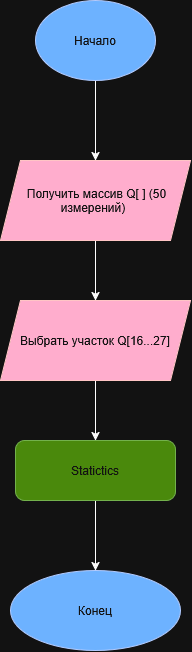

The diagram above was exported from draw.io. Its source (the exported page's mxGraphModel, read from the mxfile embedded in the PNG):
<mxGraphModel dx="1704" dy="937" grid="1" gridSize="10" guides="1" tooltips="1" connect="1" arrows="1" fold="1" page="1" pageScale="1" pageWidth="827" pageHeight="1169" math="0" shadow="0">
  <root>
    <mxCell id="0" />
    <mxCell id="1" parent="0" />
    <mxCell id="SYmP2HU5P-AoZ5wQ3p9l-4" edge="1" parent="1" source="SYmP2HU5P-AoZ5wQ3p9l-2" style="edgeStyle=orthogonalEdgeStyle;rounded=0;orthogonalLoop=1;jettySize=auto;html=1;defaultLabelBackgroundColor=page;" target="SYmP2HU5P-AoZ5wQ3p9l-3" value="">
      <mxGeometry relative="1" as="geometry" />
    </mxCell>
    <mxCell id="SYmP2HU5P-AoZ5wQ3p9l-2" parent="1" style="ellipse;whiteSpace=wrap;html=1;shapeInside=1;fillColor=#0050ef;fontColor=#ffffff;strokeColor=#001DBC;" value="Начало" vertex="1">
      <mxGeometry height="80" width="120" x="340" y="40" as="geometry" />
    </mxCell>
    <mxCell id="SYmP2HU5P-AoZ5wQ3p9l-6" edge="1" parent="1" source="SYmP2HU5P-AoZ5wQ3p9l-3" style="edgeStyle=orthogonalEdgeStyle;rounded=0;orthogonalLoop=1;jettySize=auto;html=1;defaultLabelBackgroundColor=page;" target="SYmP2HU5P-AoZ5wQ3p9l-5" value="">
      <mxGeometry relative="1" as="geometry" />
    </mxCell>
    <mxCell id="SYmP2HU5P-AoZ5wQ3p9l-3" parent="1" style="shape=parallelogram;perimeter=parallelogramPerimeter;whiteSpace=wrap;html=1;shapeInside=1;fixedSize=1;fillColor=#a20025;fontColor=#ffffff;strokeColor=#6F0000;" value="Получить массив Q[ ] (50 измерений)" vertex="1">
      <mxGeometry height="80" width="190" x="305" y="200" as="geometry" />
    </mxCell>
    <mxCell id="SYmP2HU5P-AoZ5wQ3p9l-8" edge="1" parent="1" source="SYmP2HU5P-AoZ5wQ3p9l-5" style="edgeStyle=orthogonalEdgeStyle;rounded=0;orthogonalLoop=1;jettySize=auto;html=1;defaultLabelBackgroundColor=page;" target="SYmP2HU5P-AoZ5wQ3p9l-7" value="">
      <mxGeometry relative="1" as="geometry" />
    </mxCell>
    <mxCell id="SYmP2HU5P-AoZ5wQ3p9l-5" parent="1" style="shape=parallelogram;perimeter=parallelogramPerimeter;whiteSpace=wrap;html=1;shapeInside=1;fixedSize=1;fillColor=#a20025;fontColor=#ffffff;strokeColor=#6F0000;" value="Выбрать участок Q[16...27]" vertex="1">
      <mxGeometry height="80" width="190" x="305" y="340" as="geometry" />
    </mxCell>
    <mxCell id="SYmP2HU5P-AoZ5wQ3p9l-10" edge="1" parent="1" source="SYmP2HU5P-AoZ5wQ3p9l-7" style="edgeStyle=orthogonalEdgeStyle;rounded=0;orthogonalLoop=1;jettySize=auto;html=1;defaultLabelBackgroundColor=page;" target="SYmP2HU5P-AoZ5wQ3p9l-9" value="">
      <mxGeometry relative="1" as="geometry" />
    </mxCell>
    <mxCell id="SYmP2HU5P-AoZ5wQ3p9l-7" parent="1" style="rounded=1;whiteSpace=wrap;html=1;roundedPerimeter=1;fillColor=#60a917;fontColor=#ffffff;strokeColor=#2D7600;" value="Statictics" vertex="1">
      <mxGeometry height="60" width="160" x="320" y="480" as="geometry" />
    </mxCell>
    <mxCell id="SYmP2HU5P-AoZ5wQ3p9l-9" parent="1" style="ellipse;whiteSpace=wrap;html=1;shapeInside=1;fillColor=#0050ef;fontColor=#ffffff;strokeColor=#001DBC;" value="Конец" vertex="1">
      <mxGeometry height="80" width="170" x="315" y="610" as="geometry" />
    </mxCell>
  </root>
</mxGraphModel>